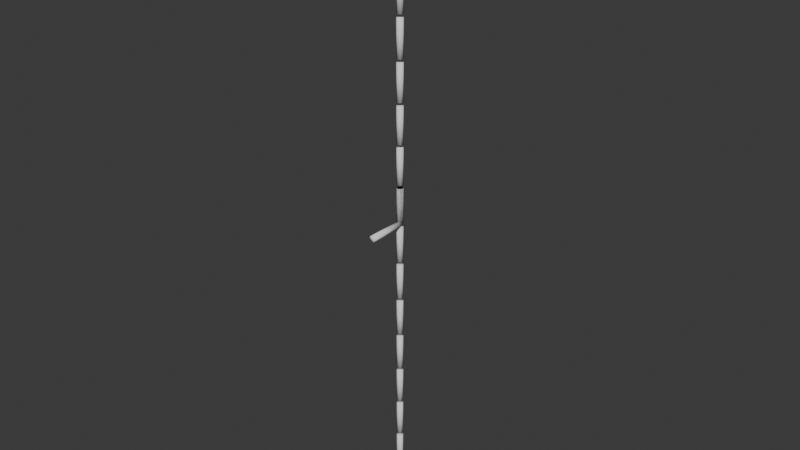 # Source: fishling_line.blend  (saved by Blender 4.4.30; exported with 4.5.12 LTS)
import bpy
from mathutils import Matrix  # noqa: F401  (used for matrix-valued properties, if any)

bpy.ops.wm.read_factory_settings(use_empty=True)
scene = bpy.context.scene
scene.name = 'Scene'

# ---- world
world_world = bpy.data.worlds.new('World'); scene.world = world_world
world_world.use_nodes = True; world_world.node_tree.nodes.clear()
_N = world_world.node_tree.nodes; _L = world_world.node_tree.links
n0 = _N.new('ShaderNodeOutputWorld'); n0.name = 'World Output'; n0.location = (300, 300)
n1 = _N.new('ShaderNodeBackground'); n1.name = 'Background'; n1.location = (10, 300)
n1.inputs[0].default_value = (0.05088, 0.05088, 0.05088, 1.0)
_L.new(n1.outputs[0], n0.inputs[0])
n0.is_active_output = True
world_world.color = (0.05088, 0.05088, 0.05088)
world_world.sun_shadow_jitter_overblur = 0.0

# ---- meshes
me_cylinder = bpy.data.meshes.new('Cylinder')
me_cylinder.from_pydata([(-3.492e-10, 0.01401, -0.07807), (-3.492e-10, 0.01401, 0.07807), (0.009907, 0.009907, -0.07807), (0.009907, 0.009907, 0.07807), (0.01401, -1.164e-10, -0.07807), (0.01401, -1.164e-10, 0.07807), (0.009907, -0.009907, -0.07807), (0.009907, -0.009907, 0.07807), (-3.492e-10, -0.01401, -0.07807), (-3.492e-10, -0.01401, 0.07807), (-0.009907, -0.009907, -0.07807), (-0.009907, -0.009907, 0.07807), (-0.01401, -1.164e-10, -0.07807), (-0.01401, -1.164e-10, 0.07807), (-0.009907, 0.009907, -0.07807), (-0.009907, 0.009907, 0.07807)], [], [(0, 1, 3, 2), (2, 3, 5, 4), (4, 5, 7, 6), (6, 7, 9, 8), (8, 9, 11, 10), (10, 11, 13, 12), (3, 1, 15, 13, 11, 9, 7, 5), (12, 13, 15, 14), (14, 15, 1, 0), (0, 2, 4, 6, 8, 10, 12, 14)])
me_cylinder.polygons.foreach_set('use_smooth', [True] * 10)
_uv = me_cylinder.uv_layers.new(name='UVMap')
_uv.uv.foreach_set('vector', [1.0, 0.5, 1.0, 1.0, 0.875, 1.0, 0.875, 0.5, 0.875, 0.5, 0.875, 1.0, 0.75, 1.0, 0.75, 0.5, 0.75, 0.5, 0.75, 1.0, 0.625, 1.0, 0.625, 0.5, 0.625, 0.5, 0.625, 1.0, 0.5, 1.0, 0.5, 0.5, 0.5, 0.5, 0.5, 1.0, 0.375, 1.0, 0.375, 0.5, 0.375, 0.5, 0.375, 1.0, 0.25, 1.0, 0.25, 0.5, 0.4197, 0.4197, 0.25, 0.49, 0.08029, 0.4197, 0.01, 0.25, 0.08029, 0.08029, 0.25, 0.01, 0.4197, 0.08029, 0.49, 0.25, 0.25, 0.5, 0.25, 1.0, 0.125, 1.0, 0.125, 0.5, 0.125, 0.5, 0.125, 1.0, 0.0, 1.0, 0.0, 0.5, 0.75, 0.49, 0.9197, 0.4197, 0.99, 0.25, 0.9197, 0.08029, 0.75, 0.01, 0.5803, 0.08029, 0.51, 0.25, 0.5803, 0.4197])
me_cylinder.update()
me_cylinder_003 = bpy.data.meshes.new('Cylinder.003')
me_cylinder_003.from_pydata([(-3.492e-10, 0.01401, -0.07807), (-3.492e-10, 0.01401, 0.07807), (0.009907, 0.009907, -0.07807), (0.009907, 0.009907, 0.07807), (0.01401, -1.164e-10, -0.07807), (0.01401, -1.164e-10, 0.07807), (0.009907, -0.009907, -0.07807), (0.009907, -0.009907, 0.07807), (-3.492e-10, -0.01401, -0.07807), (-3.492e-10, -0.01401, 0.07807), (-0.009907, -0.009907, -0.07807), (-0.009907, -0.009907, 0.07807), (-0.01401, -1.164e-10, -0.07807), (-0.01401, -1.164e-10, 0.07807), (-0.009907, 0.009907, -0.07807), (-0.009907, 0.009907, 0.07807)], [], [(0, 1, 3, 2), (2, 3, 5, 4), (4, 5, 7, 6), (6, 7, 9, 8), (8, 9, 11, 10), (10, 11, 13, 12), (3, 1, 15, 13, 11, 9, 7, 5), (12, 13, 15, 14), (14, 15, 1, 0), (0, 2, 4, 6, 8, 10, 12, 14)])
me_cylinder_003.polygons.foreach_set('use_smooth', [True] * 10)
_uv = me_cylinder_003.uv_layers.new(name='UVMap')
_uv.uv.foreach_set('vector', [1.0, 0.5, 1.0, 1.0, 0.875, 1.0, 0.875, 0.5, 0.875, 0.5, 0.875, 1.0, 0.75, 1.0, 0.75, 0.5, 0.75, 0.5, 0.75, 1.0, 0.625, 1.0, 0.625, 0.5, 0.625, 0.5, 0.625, 1.0, 0.5, 1.0, 0.5, 0.5, 0.5, 0.5, 0.5, 1.0, 0.375, 1.0, 0.375, 0.5, 0.375, 0.5, 0.375, 1.0, 0.25, 1.0, 0.25, 0.5, 0.4197, 0.4197, 0.25, 0.49, 0.08029, 0.4197, 0.01, 0.25, 0.08029, 0.08029, 0.25, 0.01, 0.4197, 0.08029, 0.49, 0.25, 0.25, 0.5, 0.25, 1.0, 0.125, 1.0, 0.125, 0.5, 0.125, 0.5, 0.125, 1.0, 0.0, 1.0, 0.0, 0.5, 0.75, 0.49, 0.9197, 0.4197, 0.99, 0.25, 0.9197, 0.08029, 0.75, 0.01, 0.5803, 0.08029, 0.51, 0.25, 0.5803, 0.4197])
me_cylinder_003.update()
me_cylinder_004 = bpy.data.meshes.new('Cylinder.004')
me_cylinder_004.from_pydata([(-3.492e-10, 0.01401, -0.07807), (-3.492e-10, 0.01401, 0.07807), (0.009907, 0.009907, -0.07807), (0.009907, 0.009907, 0.07807), (0.01401, -1.164e-10, -0.07807), (0.01401, -1.164e-10, 0.07807), (0.009907, -0.009907, -0.07807), (0.009907, -0.009907, 0.07807), (-3.492e-10, -0.01401, -0.07807), (-3.492e-10, -0.01401, 0.07807), (-0.009907, -0.009907, -0.07807), (-0.009907, -0.009907, 0.07807), (-0.01401, -1.164e-10, -0.07807), (-0.01401, -1.164e-10, 0.07807), (-0.009907, 0.009907, -0.07807), (-0.009907, 0.009907, 0.07807)], [], [(0, 1, 3, 2), (2, 3, 5, 4), (4, 5, 7, 6), (6, 7, 9, 8), (8, 9, 11, 10), (10, 11, 13, 12), (3, 1, 15, 13, 11, 9, 7, 5), (12, 13, 15, 14), (14, 15, 1, 0), (0, 2, 4, 6, 8, 10, 12, 14)])
me_cylinder_004.polygons.foreach_set('use_smooth', [True] * 10)
_uv = me_cylinder_004.uv_layers.new(name='UVMap')
_uv.uv.foreach_set('vector', [1.0, 0.5, 1.0, 1.0, 0.875, 1.0, 0.875, 0.5, 0.875, 0.5, 0.875, 1.0, 0.75, 1.0, 0.75, 0.5, 0.75, 0.5, 0.75, 1.0, 0.625, 1.0, 0.625, 0.5, 0.625, 0.5, 0.625, 1.0, 0.5, 1.0, 0.5, 0.5, 0.5, 0.5, 0.5, 1.0, 0.375, 1.0, 0.375, 0.5, 0.375, 0.5, 0.375, 1.0, 0.25, 1.0, 0.25, 0.5, 0.4197, 0.4197, 0.25, 0.49, 0.08029, 0.4197, 0.01, 0.25, 0.08029, 0.08029, 0.25, 0.01, 0.4197, 0.08029, 0.49, 0.25, 0.25, 0.5, 0.25, 1.0, 0.125, 1.0, 0.125, 0.5, 0.125, 0.5, 0.125, 1.0, 0.0, 1.0, 0.0, 0.5, 0.75, 0.49, 0.9197, 0.4197, 0.99, 0.25, 0.9197, 0.08029, 0.75, 0.01, 0.5803, 0.08029, 0.51, 0.25, 0.5803, 0.4197])
me_cylinder_004.update()
me_cylinder_005 = bpy.data.meshes.new('Cylinder.005')
me_cylinder_005.from_pydata([(-3.492e-10, 0.01401, -0.07807), (-3.492e-10, 0.01401, 0.07807), (0.009907, 0.009907, -0.07807), (0.009907, 0.009907, 0.07807), (0.01401, -1.164e-10, -0.07807), (0.01401, -1.164e-10, 0.07807), (0.009907, -0.009907, -0.07807), (0.009907, -0.009907, 0.07807), (-3.492e-10, -0.01401, -0.07807), (-3.492e-10, -0.01401, 0.07807), (-0.009907, -0.009907, -0.07807), (-0.009907, -0.009907, 0.07807), (-0.01401, -1.164e-10, -0.07807), (-0.01401, -1.164e-10, 0.07807), (-0.009907, 0.009907, -0.07807), (-0.009907, 0.009907, 0.07807)], [], [(0, 1, 3, 2), (2, 3, 5, 4), (4, 5, 7, 6), (6, 7, 9, 8), (8, 9, 11, 10), (10, 11, 13, 12), (3, 1, 15, 13, 11, 9, 7, 5), (12, 13, 15, 14), (14, 15, 1, 0), (0, 2, 4, 6, 8, 10, 12, 14)])
me_cylinder_005.polygons.foreach_set('use_smooth', [True] * 10)
_uv = me_cylinder_005.uv_layers.new(name='UVMap')
_uv.uv.foreach_set('vector', [1.0, 0.5, 1.0, 1.0, 0.875, 1.0, 0.875, 0.5, 0.875, 0.5, 0.875, 1.0, 0.75, 1.0, 0.75, 0.5, 0.75, 0.5, 0.75, 1.0, 0.625, 1.0, 0.625, 0.5, 0.625, 0.5, 0.625, 1.0, 0.5, 1.0, 0.5, 0.5, 0.5, 0.5, 0.5, 1.0, 0.375, 1.0, 0.375, 0.5, 0.375, 0.5, 0.375, 1.0, 0.25, 1.0, 0.25, 0.5, 0.4197, 0.4197, 0.25, 0.49, 0.08029, 0.4197, 0.01, 0.25, 0.08029, 0.08029, 0.25, 0.01, 0.4197, 0.08029, 0.49, 0.25, 0.25, 0.5, 0.25, 1.0, 0.125, 1.0, 0.125, 0.5, 0.125, 0.5, 0.125, 1.0, 0.0, 1.0, 0.0, 0.5, 0.75, 0.49, 0.9197, 0.4197, 0.99, 0.25, 0.9197, 0.08029, 0.75, 0.01, 0.5803, 0.08029, 0.51, 0.25, 0.5803, 0.4197])
me_cylinder_005.update()
me_cylinder_006 = bpy.data.meshes.new('Cylinder.006')
me_cylinder_006.from_pydata([(-3.492e-10, 0.01401, -0.07807), (-3.492e-10, 0.01401, 0.07807), (0.009907, 0.009907, -0.07807), (0.009907, 0.009907, 0.07807), (0.01401, -1.164e-10, -0.07807), (0.01401, -1.164e-10, 0.07807), (0.009907, -0.009907, -0.07807), (0.009907, -0.009907, 0.07807), (-3.492e-10, -0.01401, -0.07807), (-3.492e-10, -0.01401, 0.07807), (-0.009907, -0.009907, -0.07807), (-0.009907, -0.009907, 0.07807), (-0.01401, -1.164e-10, -0.07807), (-0.01401, -1.164e-10, 0.07807), (-0.009907, 0.009907, -0.07807), (-0.009907, 0.009907, 0.07807)], [], [(0, 1, 3, 2), (2, 3, 5, 4), (4, 5, 7, 6), (6, 7, 9, 8), (8, 9, 11, 10), (10, 11, 13, 12), (3, 1, 15, 13, 11, 9, 7, 5), (12, 13, 15, 14), (14, 15, 1, 0), (0, 2, 4, 6, 8, 10, 12, 14)])
me_cylinder_006.polygons.foreach_set('use_smooth', [True] * 10)
_uv = me_cylinder_006.uv_layers.new(name='UVMap')
_uv.uv.foreach_set('vector', [1.0, 0.5, 1.0, 1.0, 0.875, 1.0, 0.875, 0.5, 0.875, 0.5, 0.875, 1.0, 0.75, 1.0, 0.75, 0.5, 0.75, 0.5, 0.75, 1.0, 0.625, 1.0, 0.625, 0.5, 0.625, 0.5, 0.625, 1.0, 0.5, 1.0, 0.5, 0.5, 0.5, 0.5, 0.5, 1.0, 0.375, 1.0, 0.375, 0.5, 0.375, 0.5, 0.375, 1.0, 0.25, 1.0, 0.25, 0.5, 0.4197, 0.4197, 0.25, 0.49, 0.08029, 0.4197, 0.01, 0.25, 0.08029, 0.08029, 0.25, 0.01, 0.4197, 0.08029, 0.49, 0.25, 0.25, 0.5, 0.25, 1.0, 0.125, 1.0, 0.125, 0.5, 0.125, 0.5, 0.125, 1.0, 0.0, 1.0, 0.0, 0.5, 0.75, 0.49, 0.9197, 0.4197, 0.99, 0.25, 0.9197, 0.08029, 0.75, 0.01, 0.5803, 0.08029, 0.51, 0.25, 0.5803, 0.4197])
me_cylinder_006.update()
me_cylinder_007 = bpy.data.meshes.new('Cylinder.007')
me_cylinder_007.from_pydata([(-3.492e-10, 0.01401, -0.07807), (-3.492e-10, 0.01401, 0.07807), (0.009907, 0.009907, -0.07807), (0.009907, 0.009907, 0.07807), (0.01401, -1.164e-10, -0.07807), (0.01401, -1.164e-10, 0.07807), (0.009907, -0.009907, -0.07807), (0.009907, -0.009907, 0.07807), (-3.492e-10, -0.01401, -0.07807), (-3.492e-10, -0.01401, 0.07807), (-0.009907, -0.009907, -0.07807), (-0.009907, -0.009907, 0.07807), (-0.01401, -1.164e-10, -0.07807), (-0.01401, -1.164e-10, 0.07807), (-0.009907, 0.009907, -0.07807), (-0.009907, 0.009907, 0.07807)], [], [(0, 1, 3, 2), (2, 3, 5, 4), (4, 5, 7, 6), (6, 7, 9, 8), (8, 9, 11, 10), (10, 11, 13, 12), (3, 1, 15, 13, 11, 9, 7, 5), (12, 13, 15, 14), (14, 15, 1, 0), (0, 2, 4, 6, 8, 10, 12, 14)])
me_cylinder_007.polygons.foreach_set('use_smooth', [True] * 10)
_uv = me_cylinder_007.uv_layers.new(name='UVMap')
_uv.uv.foreach_set('vector', [1.0, 0.5, 1.0, 1.0, 0.875, 1.0, 0.875, 0.5, 0.875, 0.5, 0.875, 1.0, 0.75, 1.0, 0.75, 0.5, 0.75, 0.5, 0.75, 1.0, 0.625, 1.0, 0.625, 0.5, 0.625, 0.5, 0.625, 1.0, 0.5, 1.0, 0.5, 0.5, 0.5, 0.5, 0.5, 1.0, 0.375, 1.0, 0.375, 0.5, 0.375, 0.5, 0.375, 1.0, 0.25, 1.0, 0.25, 0.5, 0.4197, 0.4197, 0.25, 0.49, 0.08029, 0.4197, 0.01, 0.25, 0.08029, 0.08029, 0.25, 0.01, 0.4197, 0.08029, 0.49, 0.25, 0.25, 0.5, 0.25, 1.0, 0.125, 1.0, 0.125, 0.5, 0.125, 0.5, 0.125, 1.0, 0.0, 1.0, 0.0, 0.5, 0.75, 0.49, 0.9197, 0.4197, 0.99, 0.25, 0.9197, 0.08029, 0.75, 0.01, 0.5803, 0.08029, 0.51, 0.25, 0.5803, 0.4197])
me_cylinder_007.update()
me_cylinder_008 = bpy.data.meshes.new('Cylinder.008')
me_cylinder_008.from_pydata([(-3.492e-10, 0.01401, -0.07807), (-3.492e-10, 0.01401, 0.07807), (0.009907, 0.009907, -0.07807), (0.009907, 0.009907, 0.07807), (0.01401, -1.164e-10, -0.07807), (0.01401, -1.164e-10, 0.07807), (0.009907, -0.009907, -0.07807), (0.009907, -0.009907, 0.07807), (-3.492e-10, -0.01401, -0.07807), (-3.492e-10, -0.01401, 0.07807), (-0.009907, -0.009907, -0.07807), (-0.009907, -0.009907, 0.07807), (-0.01401, -1.164e-10, -0.07807), (-0.01401, -1.164e-10, 0.07807), (-0.009907, 0.009907, -0.07807), (-0.009907, 0.009907, 0.07807)], [], [(0, 1, 3, 2), (2, 3, 5, 4), (4, 5, 7, 6), (6, 7, 9, 8), (8, 9, 11, 10), (10, 11, 13, 12), (3, 1, 15, 13, 11, 9, 7, 5), (12, 13, 15, 14), (14, 15, 1, 0), (0, 2, 4, 6, 8, 10, 12, 14)])
me_cylinder_008.polygons.foreach_set('use_smooth', [True] * 10)
_uv = me_cylinder_008.uv_layers.new(name='UVMap')
_uv.uv.foreach_set('vector', [1.0, 0.5, 1.0, 1.0, 0.875, 1.0, 0.875, 0.5, 0.875, 0.5, 0.875, 1.0, 0.75, 1.0, 0.75, 0.5, 0.75, 0.5, 0.75, 1.0, 0.625, 1.0, 0.625, 0.5, 0.625, 0.5, 0.625, 1.0, 0.5, 1.0, 0.5, 0.5, 0.5, 0.5, 0.5, 1.0, 0.375, 1.0, 0.375, 0.5, 0.375, 0.5, 0.375, 1.0, 0.25, 1.0, 0.25, 0.5, 0.4197, 0.4197, 0.25, 0.49, 0.08029, 0.4197, 0.01, 0.25, 0.08029, 0.08029, 0.25, 0.01, 0.4197, 0.08029, 0.49, 0.25, 0.25, 0.5, 0.25, 1.0, 0.125, 1.0, 0.125, 0.5, 0.125, 0.5, 0.125, 1.0, 0.0, 1.0, 0.0, 0.5, 0.75, 0.49, 0.9197, 0.4197, 0.99, 0.25, 0.9197, 0.08029, 0.75, 0.01, 0.5803, 0.08029, 0.51, 0.25, 0.5803, 0.4197])
me_cylinder_008.update()
me_cylinder_009 = bpy.data.meshes.new('Cylinder.009')
me_cylinder_009.from_pydata([(-3.492e-10, 0.01401, -0.07807), (-3.492e-10, 0.01401, 0.07807), (0.009907, 0.009907, -0.07807), (0.009907, 0.009907, 0.07807), (0.01401, -1.164e-10, -0.07807), (0.01401, -1.164e-10, 0.07807), (0.009907, -0.009907, -0.07807), (0.009907, -0.009907, 0.07807), (-3.492e-10, -0.01401, -0.07807), (-3.492e-10, -0.01401, 0.07807), (-0.009907, -0.009907, -0.07807), (-0.009907, -0.009907, 0.07807), (-0.01401, -1.164e-10, -0.07807), (-0.01401, -1.164e-10, 0.07807), (-0.009907, 0.009907, -0.07807), (-0.009907, 0.009907, 0.07807)], [], [(0, 1, 3, 2), (2, 3, 5, 4), (4, 5, 7, 6), (6, 7, 9, 8), (8, 9, 11, 10), (10, 11, 13, 12), (3, 1, 15, 13, 11, 9, 7, 5), (12, 13, 15, 14), (14, 15, 1, 0), (0, 2, 4, 6, 8, 10, 12, 14)])
me_cylinder_009.polygons.foreach_set('use_smooth', [True] * 10)
_uv = me_cylinder_009.uv_layers.new(name='UVMap')
_uv.uv.foreach_set('vector', [1.0, 0.5, 1.0, 1.0, 0.875, 1.0, 0.875, 0.5, 0.875, 0.5, 0.875, 1.0, 0.75, 1.0, 0.75, 0.5, 0.75, 0.5, 0.75, 1.0, 0.625, 1.0, 0.625, 0.5, 0.625, 0.5, 0.625, 1.0, 0.5, 1.0, 0.5, 0.5, 0.5, 0.5, 0.5, 1.0, 0.375, 1.0, 0.375, 0.5, 0.375, 0.5, 0.375, 1.0, 0.25, 1.0, 0.25, 0.5, 0.4197, 0.4197, 0.25, 0.49, 0.08029, 0.4197, 0.01, 0.25, 0.08029, 0.08029, 0.25, 0.01, 0.4197, 0.08029, 0.49, 0.25, 0.25, 0.5, 0.25, 1.0, 0.125, 1.0, 0.125, 0.5, 0.125, 0.5, 0.125, 1.0, 0.0, 1.0, 0.0, 0.5, 0.75, 0.49, 0.9197, 0.4197, 0.99, 0.25, 0.9197, 0.08029, 0.75, 0.01, 0.5803, 0.08029, 0.51, 0.25, 0.5803, 0.4197])
me_cylinder_009.update()
me_cylinder_010 = bpy.data.meshes.new('Cylinder.010')
me_cylinder_010.from_pydata([(-3.492e-10, 0.01401, -0.07807), (-3.492e-10, 0.01401, 0.07807), (0.009907, 0.009907, -0.07807), (0.009907, 0.009907, 0.07807), (0.01401, -1.164e-10, -0.07807), (0.01401, -1.164e-10, 0.07807), (0.009907, -0.009907, -0.07807), (0.009907, -0.009907, 0.07807), (-3.492e-10, -0.01401, -0.07807), (-3.492e-10, -0.01401, 0.07807), (-0.009907, -0.009907, -0.07807), (-0.009907, -0.009907, 0.07807), (-0.01401, -1.164e-10, -0.07807), (-0.01401, -1.164e-10, 0.07807), (-0.009907, 0.009907, -0.07807), (-0.009907, 0.009907, 0.07807)], [], [(0, 1, 3, 2), (2, 3, 5, 4), (4, 5, 7, 6), (6, 7, 9, 8), (8, 9, 11, 10), (10, 11, 13, 12), (3, 1, 15, 13, 11, 9, 7, 5), (12, 13, 15, 14), (14, 15, 1, 0), (0, 2, 4, 6, 8, 10, 12, 14)])
me_cylinder_010.polygons.foreach_set('use_smooth', [True] * 10)
_uv = me_cylinder_010.uv_layers.new(name='UVMap')
_uv.uv.foreach_set('vector', [1.0, 0.5, 1.0, 1.0, 0.875, 1.0, 0.875, 0.5, 0.875, 0.5, 0.875, 1.0, 0.75, 1.0, 0.75, 0.5, 0.75, 0.5, 0.75, 1.0, 0.625, 1.0, 0.625, 0.5, 0.625, 0.5, 0.625, 1.0, 0.5, 1.0, 0.5, 0.5, 0.5, 0.5, 0.5, 1.0, 0.375, 1.0, 0.375, 0.5, 0.375, 0.5, 0.375, 1.0, 0.25, 1.0, 0.25, 0.5, 0.4197, 0.4197, 0.25, 0.49, 0.08029, 0.4197, 0.01, 0.25, 0.08029, 0.08029, 0.25, 0.01, 0.4197, 0.08029, 0.49, 0.25, 0.25, 0.5, 0.25, 1.0, 0.125, 1.0, 0.125, 0.5, 0.125, 0.5, 0.125, 1.0, 0.0, 1.0, 0.0, 0.5, 0.75, 0.49, 0.9197, 0.4197, 0.99, 0.25, 0.9197, 0.08029, 0.75, 0.01, 0.5803, 0.08029, 0.51, 0.25, 0.5803, 0.4197])
me_cylinder_010.update()
me_cylinder_011 = bpy.data.meshes.new('Cylinder.011')
me_cylinder_011.from_pydata([(-3.492e-10, 0.01401, -0.07807), (-3.492e-10, 0.01401, 0.07807), (0.009907, 0.009907, -0.07807), (0.009907, 0.009907, 0.07807), (0.01401, -1.164e-10, -0.07807), (0.01401, -1.164e-10, 0.07807), (0.009907, -0.009907, -0.07807), (0.009907, -0.009907, 0.07807), (-3.492e-10, -0.01401, -0.07807), (-3.492e-10, -0.01401, 0.07807), (-0.009907, -0.009907, -0.07807), (-0.009907, -0.009907, 0.07807), (-0.01401, -1.164e-10, -0.07807), (-0.01401, -1.164e-10, 0.07807), (-0.009907, 0.009907, -0.07807), (-0.009907, 0.009907, 0.07807)], [], [(0, 1, 3, 2), (2, 3, 5, 4), (4, 5, 7, 6), (6, 7, 9, 8), (8, 9, 11, 10), (10, 11, 13, 12), (3, 1, 15, 13, 11, 9, 7, 5), (12, 13, 15, 14), (14, 15, 1, 0), (0, 2, 4, 6, 8, 10, 12, 14)])
me_cylinder_011.polygons.foreach_set('use_smooth', [True] * 10)
_uv = me_cylinder_011.uv_layers.new(name='UVMap')
_uv.uv.foreach_set('vector', [1.0, 0.5, 1.0, 1.0, 0.875, 1.0, 0.875, 0.5, 0.875, 0.5, 0.875, 1.0, 0.75, 1.0, 0.75, 0.5, 0.75, 0.5, 0.75, 1.0, 0.625, 1.0, 0.625, 0.5, 0.625, 0.5, 0.625, 1.0, 0.5, 1.0, 0.5, 0.5, 0.5, 0.5, 0.5, 1.0, 0.375, 1.0, 0.375, 0.5, 0.375, 0.5, 0.375, 1.0, 0.25, 1.0, 0.25, 0.5, 0.4197, 0.4197, 0.25, 0.49, 0.08029, 0.4197, 0.01, 0.25, 0.08029, 0.08029, 0.25, 0.01, 0.4197, 0.08029, 0.49, 0.25, 0.25, 0.5, 0.25, 1.0, 0.125, 1.0, 0.125, 0.5, 0.125, 0.5, 0.125, 1.0, 0.0, 1.0, 0.0, 0.5, 0.75, 0.49, 0.9197, 0.4197, 0.99, 0.25, 0.9197, 0.08029, 0.75, 0.01, 0.5803, 0.08029, 0.51, 0.25, 0.5803, 0.4197])
me_cylinder_011.update()
me_cylinder_012 = bpy.data.meshes.new('Cylinder.012')
me_cylinder_012.from_pydata([(-3.492e-10, 0.01401, -0.07807), (-3.492e-10, 0.01401, 0.07807), (0.009907, 0.009907, -0.07807), (0.009907, 0.009907, 0.07807), (0.01401, -1.164e-10, -0.07807), (0.01401, -1.164e-10, 0.07807), (0.009907, -0.009907, -0.07807), (0.009907, -0.009907, 0.07807), (-3.492e-10, -0.01401, -0.07807), (-3.492e-10, -0.01401, 0.07807), (-0.009907, -0.009907, -0.07807), (-0.009907, -0.009907, 0.07807), (-0.01401, -1.164e-10, -0.07807), (-0.01401, -1.164e-10, 0.07807), (-0.009907, 0.009907, -0.07807), (-0.009907, 0.009907, 0.07807)], [], [(0, 1, 3, 2), (2, 3, 5, 4), (4, 5, 7, 6), (6, 7, 9, 8), (8, 9, 11, 10), (10, 11, 13, 12), (3, 1, 15, 13, 11, 9, 7, 5), (12, 13, 15, 14), (14, 15, 1, 0), (0, 2, 4, 6, 8, 10, 12, 14)])
me_cylinder_012.polygons.foreach_set('use_smooth', [True] * 10)
_uv = me_cylinder_012.uv_layers.new(name='UVMap')
_uv.uv.foreach_set('vector', [1.0, 0.5, 1.0, 1.0, 0.875, 1.0, 0.875, 0.5, 0.875, 0.5, 0.875, 1.0, 0.75, 1.0, 0.75, 0.5, 0.75, 0.5, 0.75, 1.0, 0.625, 1.0, 0.625, 0.5, 0.625, 0.5, 0.625, 1.0, 0.5, 1.0, 0.5, 0.5, 0.5, 0.5, 0.5, 1.0, 0.375, 1.0, 0.375, 0.5, 0.375, 0.5, 0.375, 1.0, 0.25, 1.0, 0.25, 0.5, 0.4197, 0.4197, 0.25, 0.49, 0.08029, 0.4197, 0.01, 0.25, 0.08029, 0.08029, 0.25, 0.01, 0.4197, 0.08029, 0.49, 0.25, 0.25, 0.5, 0.25, 1.0, 0.125, 1.0, 0.125, 0.5, 0.125, 0.5, 0.125, 1.0, 0.0, 1.0, 0.0, 0.5, 0.75, 0.49, 0.9197, 0.4197, 0.99, 0.25, 0.9197, 0.08029, 0.75, 0.01, 0.5803, 0.08029, 0.51, 0.25, 0.5803, 0.4197])
me_cylinder_012.update()
me_cylinder_013 = bpy.data.meshes.new('Cylinder.013')
me_cylinder_013.from_pydata([(-3.492e-10, 0.01401, -0.07807), (-3.492e-10, 0.01401, 0.07807), (0.009907, 0.009907, -0.07807), (0.009907, 0.009907, 0.07807), (0.01401, -1.164e-10, -0.07807), (0.01401, -1.164e-10, 0.07807), (0.009907, -0.009907, -0.07807), (0.009907, -0.009907, 0.07807), (-3.492e-10, -0.01401, -0.07807), (-3.492e-10, -0.01401, 0.07807), (-0.009907, -0.009907, -0.07807), (-0.009907, -0.009907, 0.07807), (-0.01401, -1.164e-10, -0.07807), (-0.01401, -1.164e-10, 0.07807), (-0.009907, 0.009907, -0.07807), (-0.009907, 0.009907, 0.07807)], [], [(0, 1, 3, 2), (2, 3, 5, 4), (4, 5, 7, 6), (6, 7, 9, 8), (8, 9, 11, 10), (10, 11, 13, 12), (3, 1, 15, 13, 11, 9, 7, 5), (12, 13, 15, 14), (14, 15, 1, 0), (0, 2, 4, 6, 8, 10, 12, 14)])
me_cylinder_013.polygons.foreach_set('use_smooth', [True] * 10)
_uv = me_cylinder_013.uv_layers.new(name='UVMap')
_uv.uv.foreach_set('vector', [1.0, 0.5, 1.0, 1.0, 0.875, 1.0, 0.875, 0.5, 0.875, 0.5, 0.875, 1.0, 0.75, 1.0, 0.75, 0.5, 0.75, 0.5, 0.75, 1.0, 0.625, 1.0, 0.625, 0.5, 0.625, 0.5, 0.625, 1.0, 0.5, 1.0, 0.5, 0.5, 0.5, 0.5, 0.5, 1.0, 0.375, 1.0, 0.375, 0.5, 0.375, 0.5, 0.375, 1.0, 0.25, 1.0, 0.25, 0.5, 0.4197, 0.4197, 0.25, 0.49, 0.08029, 0.4197, 0.01, 0.25, 0.08029, 0.08029, 0.25, 0.01, 0.4197, 0.08029, 0.49, 0.25, 0.25, 0.5, 0.25, 1.0, 0.125, 1.0, 0.125, 0.5, 0.125, 0.5, 0.125, 1.0, 0.0, 1.0, 0.0, 0.5, 0.75, 0.49, 0.9197, 0.4197, 0.99, 0.25, 0.9197, 0.08029, 0.75, 0.01, 0.5803, 0.08029, 0.51, 0.25, 0.5803, 0.4197])
me_cylinder_013.update()
me_cylinder_014 = bpy.data.meshes.new('Cylinder.014')
me_cylinder_014.from_pydata([(-3.492e-10, 0.01401, -0.07807), (-3.492e-10, 0.01401, 0.07807), (0.009907, 0.009907, -0.07807), (0.009907, 0.009907, 0.07807), (0.01401, -1.164e-10, -0.07807), (0.01401, -1.164e-10, 0.07807), (0.009907, -0.009907, -0.07807), (0.009907, -0.009907, 0.07807), (-3.492e-10, -0.01401, -0.07807), (-3.492e-10, -0.01401, 0.07807), (-0.009907, -0.009907, -0.07807), (-0.009907, -0.009907, 0.07807), (-0.01401, -1.164e-10, -0.07807), (-0.01401, -1.164e-10, 0.07807), (-0.009907, 0.009907, -0.07807), (-0.009907, 0.009907, 0.07807)], [], [(0, 1, 3, 2), (2, 3, 5, 4), (4, 5, 7, 6), (6, 7, 9, 8), (8, 9, 11, 10), (10, 11, 13, 12), (3, 1, 15, 13, 11, 9, 7, 5), (12, 13, 15, 14), (14, 15, 1, 0), (0, 2, 4, 6, 8, 10, 12, 14)])
me_cylinder_014.polygons.foreach_set('use_smooth', [True] * 10)
_uv = me_cylinder_014.uv_layers.new(name='UVMap')
_uv.uv.foreach_set('vector', [1.0, 0.5, 1.0, 1.0, 0.875, 1.0, 0.875, 0.5, 0.875, 0.5, 0.875, 1.0, 0.75, 1.0, 0.75, 0.5, 0.75, 0.5, 0.75, 1.0, 0.625, 1.0, 0.625, 0.5, 0.625, 0.5, 0.625, 1.0, 0.5, 1.0, 0.5, 0.5, 0.5, 0.5, 0.5, 1.0, 0.375, 1.0, 0.375, 0.5, 0.375, 0.5, 0.375, 1.0, 0.25, 1.0, 0.25, 0.5, 0.4197, 0.4197, 0.25, 0.49, 0.08029, 0.4197, 0.01, 0.25, 0.08029, 0.08029, 0.25, 0.01, 0.4197, 0.08029, 0.49, 0.25, 0.25, 0.5, 0.25, 1.0, 0.125, 1.0, 0.125, 0.5, 0.125, 0.5, 0.125, 1.0, 0.0, 1.0, 0.0, 0.5, 0.75, 0.49, 0.9197, 0.4197, 0.99, 0.25, 0.9197, 0.08029, 0.75, 0.01, 0.5803, 0.08029, 0.51, 0.25, 0.5803, 0.4197])
me_cylinder_014.update()
me_cylinder_015 = bpy.data.meshes.new('Cylinder.015')
me_cylinder_015.from_pydata([(-3.492e-10, 0.01401, -0.07807), (-3.492e-10, 0.01401, 0.07807), (0.009907, 0.009907, -0.07807), (0.009907, 0.009907, 0.07807), (0.01401, -1.164e-10, -0.07807), (0.01401, -1.164e-10, 0.07807), (0.009907, -0.009907, -0.07807), (0.009907, -0.009907, 0.07807), (-3.492e-10, -0.01401, -0.07807), (-3.492e-10, -0.01401, 0.07807), (-0.009907, -0.009907, -0.07807), (-0.009907, -0.009907, 0.07807), (-0.01401, -1.164e-10, -0.07807), (-0.01401, -1.164e-10, 0.07807), (-0.009907, 0.009907, -0.07807), (-0.009907, 0.009907, 0.07807)], [], [(0, 1, 3, 2), (2, 3, 5, 4), (4, 5, 7, 6), (6, 7, 9, 8), (8, 9, 11, 10), (10, 11, 13, 12), (3, 1, 15, 13, 11, 9, 7, 5), (12, 13, 15, 14), (14, 15, 1, 0), (0, 2, 4, 6, 8, 10, 12, 14)])
me_cylinder_015.polygons.foreach_set('use_smooth', [True] * 10)
_uv = me_cylinder_015.uv_layers.new(name='UVMap')
_uv.uv.foreach_set('vector', [1.0, 0.5, 1.0, 1.0, 0.875, 1.0, 0.875, 0.5, 0.875, 0.5, 0.875, 1.0, 0.75, 1.0, 0.75, 0.5, 0.75, 0.5, 0.75, 1.0, 0.625, 1.0, 0.625, 0.5, 0.625, 0.5, 0.625, 1.0, 0.5, 1.0, 0.5, 0.5, 0.5, 0.5, 0.5, 1.0, 0.375, 1.0, 0.375, 0.5, 0.375, 0.5, 0.375, 1.0, 0.25, 1.0, 0.25, 0.5, 0.4197, 0.4197, 0.25, 0.49, 0.08029, 0.4197, 0.01, 0.25, 0.08029, 0.08029, 0.25, 0.01, 0.4197, 0.08029, 0.49, 0.25, 0.25, 0.5, 0.25, 1.0, 0.125, 1.0, 0.125, 0.5, 0.125, 0.5, 0.125, 1.0, 0.0, 1.0, 0.0, 0.5, 0.75, 0.49, 0.9197, 0.4197, 0.99, 0.25, 0.9197, 0.08029, 0.75, 0.01, 0.5803, 0.08029, 0.51, 0.25, 0.5803, 0.4197])
me_cylinder_015.update()
me_cylinder_016 = bpy.data.meshes.new('Cylinder.016')
me_cylinder_016.from_pydata([(-3.492e-10, 0.01401, -0.07807), (-3.492e-10, 0.01401, 0.07807), (0.009907, 0.009907, -0.07807), (0.009907, 0.009907, 0.07807), (0.01401, -1.164e-10, -0.07807), (0.01401, -1.164e-10, 0.07807), (0.009907, -0.009907, -0.07807), (0.009907, -0.009907, 0.07807), (-3.492e-10, -0.01401, -0.07807), (-3.492e-10, -0.01401, 0.07807), (-0.009907, -0.009907, -0.07807), (-0.009907, -0.009907, 0.07807), (-0.01401, -1.164e-10, -0.07807), (-0.01401, -1.164e-10, 0.07807), (-0.009907, 0.009907, -0.07807), (-0.009907, 0.009907, 0.07807)], [], [(0, 1, 3, 2), (2, 3, 5, 4), (4, 5, 7, 6), (6, 7, 9, 8), (8, 9, 11, 10), (10, 11, 13, 12), (3, 1, 15, 13, 11, 9, 7, 5), (12, 13, 15, 14), (14, 15, 1, 0), (0, 2, 4, 6, 8, 10, 12, 14)])
me_cylinder_016.polygons.foreach_set('use_smooth', [True] * 10)
_uv = me_cylinder_016.uv_layers.new(name='UVMap')
_uv.uv.foreach_set('vector', [1.0, 0.5, 1.0, 1.0, 0.875, 1.0, 0.875, 0.5, 0.875, 0.5, 0.875, 1.0, 0.75, 1.0, 0.75, 0.5, 0.75, 0.5, 0.75, 1.0, 0.625, 1.0, 0.625, 0.5, 0.625, 0.5, 0.625, 1.0, 0.5, 1.0, 0.5, 0.5, 0.5, 0.5, 0.5, 1.0, 0.375, 1.0, 0.375, 0.5, 0.375, 0.5, 0.375, 1.0, 0.25, 1.0, 0.25, 0.5, 0.4197, 0.4197, 0.25, 0.49, 0.08029, 0.4197, 0.01, 0.25, 0.08029, 0.08029, 0.25, 0.01, 0.4197, 0.08029, 0.49, 0.25, 0.25, 0.5, 0.25, 1.0, 0.125, 1.0, 0.125, 0.5, 0.125, 0.5, 0.125, 1.0, 0.0, 1.0, 0.0, 0.5, 0.75, 0.49, 0.9197, 0.4197, 0.99, 0.25, 0.9197, 0.08029, 0.75, 0.01, 0.5803, 0.08029, 0.51, 0.25, 0.5803, 0.4197])
me_cylinder_016.update()
me_cylinder_017 = bpy.data.meshes.new('Cylinder.017')
me_cylinder_017.from_pydata([(-3.492e-10, 0.01401, -0.07807), (-3.492e-10, 0.01401, 0.07807), (0.009907, 0.009907, -0.07807), (0.009907, 0.009907, 0.07807), (0.01401, -1.164e-10, -0.07807), (0.01401, -1.164e-10, 0.07807), (0.009907, -0.009907, -0.07807), (0.009907, -0.009907, 0.07807), (-3.492e-10, -0.01401, -0.07807), (-3.492e-10, -0.01401, 0.07807), (-0.009907, -0.009907, -0.07807), (-0.009907, -0.009907, 0.07807), (-0.01401, -1.164e-10, -0.07807), (-0.01401, -1.164e-10, 0.07807), (-0.009907, 0.009907, -0.07807), (-0.009907, 0.009907, 0.07807)], [], [(0, 1, 3, 2), (2, 3, 5, 4), (4, 5, 7, 6), (6, 7, 9, 8), (8, 9, 11, 10), (10, 11, 13, 12), (3, 1, 15, 13, 11, 9, 7, 5), (12, 13, 15, 14), (14, 15, 1, 0), (0, 2, 4, 6, 8, 10, 12, 14)])
me_cylinder_017.polygons.foreach_set('use_smooth', [True] * 10)
_uv = me_cylinder_017.uv_layers.new(name='UVMap')
_uv.uv.foreach_set('vector', [1.0, 0.5, 1.0, 1.0, 0.875, 1.0, 0.875, 0.5, 0.875, 0.5, 0.875, 1.0, 0.75, 1.0, 0.75, 0.5, 0.75, 0.5, 0.75, 1.0, 0.625, 1.0, 0.625, 0.5, 0.625, 0.5, 0.625, 1.0, 0.5, 1.0, 0.5, 0.5, 0.5, 0.5, 0.5, 1.0, 0.375, 1.0, 0.375, 0.5, 0.375, 0.5, 0.375, 1.0, 0.25, 1.0, 0.25, 0.5, 0.4197, 0.4197, 0.25, 0.49, 0.08029, 0.4197, 0.01, 0.25, 0.08029, 0.08029, 0.25, 0.01, 0.4197, 0.08029, 0.49, 0.25, 0.25, 0.5, 0.25, 1.0, 0.125, 1.0, 0.125, 0.5, 0.125, 0.5, 0.125, 1.0, 0.0, 1.0, 0.0, 0.5, 0.75, 0.49, 0.9197, 0.4197, 0.99, 0.25, 0.9197, 0.08029, 0.75, 0.01, 0.5803, 0.08029, 0.51, 0.25, 0.5803, 0.4197])
me_cylinder_017.update()
me_cylinder_018 = bpy.data.meshes.new('Cylinder.018')
me_cylinder_018.from_pydata([(-3.492e-10, 0.01401, -0.07807), (-3.492e-10, 0.01401, 0.07807), (0.009907, 0.009907, -0.07807), (0.009907, 0.009907, 0.07807), (0.01401, -1.164e-10, -0.07807), (0.01401, -1.164e-10, 0.07807), (0.009907, -0.009907, -0.07807), (0.009907, -0.009907, 0.07807), (-3.492e-10, -0.01401, -0.07807), (-3.492e-10, -0.01401, 0.07807), (-0.009907, -0.009907, -0.07807), (-0.009907, -0.009907, 0.07807), (-0.01401, -1.164e-10, -0.07807), (-0.01401, -1.164e-10, 0.07807), (-0.009907, 0.009907, -0.07807), (-0.009907, 0.009907, 0.07807)], [], [(0, 1, 3, 2), (2, 3, 5, 4), (4, 5, 7, 6), (6, 7, 9, 8), (8, 9, 11, 10), (10, 11, 13, 12), (3, 1, 15, 13, 11, 9, 7, 5), (12, 13, 15, 14), (14, 15, 1, 0), (0, 2, 4, 6, 8, 10, 12, 14)])
me_cylinder_018.polygons.foreach_set('use_smooth', [True] * 10)
_uv = me_cylinder_018.uv_layers.new(name='UVMap')
_uv.uv.foreach_set('vector', [1.0, 0.5, 1.0, 1.0, 0.875, 1.0, 0.875, 0.5, 0.875, 0.5, 0.875, 1.0, 0.75, 1.0, 0.75, 0.5, 0.75, 0.5, 0.75, 1.0, 0.625, 1.0, 0.625, 0.5, 0.625, 0.5, 0.625, 1.0, 0.5, 1.0, 0.5, 0.5, 0.5, 0.5, 0.5, 1.0, 0.375, 1.0, 0.375, 0.5, 0.375, 0.5, 0.375, 1.0, 0.25, 1.0, 0.25, 0.5, 0.4197, 0.4197, 0.25, 0.49, 0.08029, 0.4197, 0.01, 0.25, 0.08029, 0.08029, 0.25, 0.01, 0.4197, 0.08029, 0.49, 0.25, 0.25, 0.5, 0.25, 1.0, 0.125, 1.0, 0.125, 0.5, 0.125, 0.5, 0.125, 1.0, 0.0, 1.0, 0.0, 0.5, 0.75, 0.49, 0.9197, 0.4197, 0.99, 0.25, 0.9197, 0.08029, 0.75, 0.01, 0.5803, 0.08029, 0.51, 0.25, 0.5803, 0.4197])
me_cylinder_018.update()
me_cylinder_019 = bpy.data.meshes.new('Cylinder.019')
me_cylinder_019.from_pydata([(-3.492e-10, 0.01401, -0.07807), (-3.492e-10, 0.01401, 0.07807), (0.009907, 0.009907, -0.07807), (0.009907, 0.009907, 0.07807), (0.01401, -1.164e-10, -0.07807), (0.01401, -1.164e-10, 0.07807), (0.009907, -0.009907, -0.07807), (0.009907, -0.009907, 0.07807), (-3.492e-10, -0.01401, -0.07807), (-3.492e-10, -0.01401, 0.07807), (-0.009907, -0.009907, -0.07807), (-0.009907, -0.009907, 0.07807), (-0.01401, -1.164e-10, -0.07807), (-0.01401, -1.164e-10, 0.07807), (-0.009907, 0.009907, -0.07807), (-0.009907, 0.009907, 0.07807)], [], [(0, 1, 3, 2), (2, 3, 5, 4), (4, 5, 7, 6), (6, 7, 9, 8), (8, 9, 11, 10), (10, 11, 13, 12), (3, 1, 15, 13, 11, 9, 7, 5), (12, 13, 15, 14), (14, 15, 1, 0), (0, 2, 4, 6, 8, 10, 12, 14)])
me_cylinder_019.polygons.foreach_set('use_smooth', [True] * 10)
_uv = me_cylinder_019.uv_layers.new(name='UVMap')
_uv.uv.foreach_set('vector', [1.0, 0.5, 1.0, 1.0, 0.875, 1.0, 0.875, 0.5, 0.875, 0.5, 0.875, 1.0, 0.75, 1.0, 0.75, 0.5, 0.75, 0.5, 0.75, 1.0, 0.625, 1.0, 0.625, 0.5, 0.625, 0.5, 0.625, 1.0, 0.5, 1.0, 0.5, 0.5, 0.5, 0.5, 0.5, 1.0, 0.375, 1.0, 0.375, 0.5, 0.375, 0.5, 0.375, 1.0, 0.25, 1.0, 0.25, 0.5, 0.4197, 0.4197, 0.25, 0.49, 0.08029, 0.4197, 0.01, 0.25, 0.08029, 0.08029, 0.25, 0.01, 0.4197, 0.08029, 0.49, 0.25, 0.25, 0.5, 0.25, 1.0, 0.125, 1.0, 0.125, 0.5, 0.125, 0.5, 0.125, 1.0, 0.0, 1.0, 0.0, 0.5, 0.75, 0.49, 0.9197, 0.4197, 0.99, 0.25, 0.9197, 0.08029, 0.75, 0.01, 0.5803, 0.08029, 0.51, 0.25, 0.5803, 0.4197])
me_cylinder_019.update()
arm_armature = bpy.data.armatures.new('Armature')  # bones are not reproduced

# ---- objects
ob_cylinder = bpy.data.objects.new('Cylinder', me_cylinder)
ob_armature = bpy.data.objects.new('Armature', arm_armature)
ob_cylinder_001 = bpy.data.objects.new('Cylinder.001', me_cylinder_003)
ob_cylinder_002 = bpy.data.objects.new('Cylinder.002', me_cylinder_004)
ob_cylinder_003 = bpy.data.objects.new('Cylinder.003', me_cylinder_005)
ob_cylinder_004 = bpy.data.objects.new('Cylinder.004', me_cylinder_006)
ob_cylinder_005 = bpy.data.objects.new('Cylinder.005', me_cylinder_007)
ob_cylinder_006 = bpy.data.objects.new('Cylinder.006', me_cylinder_008)
ob_cylinder_007 = bpy.data.objects.new('Cylinder.007', me_cylinder_009)
ob_cylinder_008 = bpy.data.objects.new('Cylinder.008', me_cylinder_010)
ob_cylinder_009 = bpy.data.objects.new('Cylinder.009', me_cylinder_011)
ob_cylinder_010 = bpy.data.objects.new('Cylinder.010', me_cylinder_012)
ob_cylinder_011 = bpy.data.objects.new('Cylinder.011', me_cylinder_013)
ob_cylinder_012 = bpy.data.objects.new('Cylinder.012', me_cylinder_014)
ob_cylinder_013 = bpy.data.objects.new('Cylinder.013', me_cylinder_015)
ob_cylinder_014 = bpy.data.objects.new('Cylinder.014', me_cylinder_016)
ob_cylinder_015 = bpy.data.objects.new('Cylinder.015', me_cylinder_017)
ob_cylinder_016 = bpy.data.objects.new('Cylinder.016', me_cylinder_018)
ob_cylinder_017 = bpy.data.objects.new('Cylinder.017', me_cylinder_019)

# ---- transforms, parenting, visibility, modifiers, constraints
ob_cylinder.parent = ob_armature
ob_cylinder.matrix_parent_inverse = Matrix(((1.0, -0.0, 0.0, -0.0), (-0.0, 1.0, -0.0, 0.0), (0.0, -0.0, 1.0, -1.358), (-0.0, 0.0, -0.0, 1.0)))
ob_cylinder.location = (3.492e-10, 1.164e-10, 0.07814)
_vg = ob_cylinder.vertex_groups.new(name='Bone')
_vg = ob_cylinder.vertex_groups.new(name='Bone.001')
_vg = ob_cylinder.vertex_groups.new(name='Bone.002')
_vg = ob_cylinder.vertex_groups.new(name='Bone.003')
_vg = ob_cylinder.vertex_groups.new(name='Bone.004')
_vg = ob_cylinder.vertex_groups.new(name='Bone.005')
_vg = ob_cylinder.vertex_groups.new(name='Bone.006')
_vg = ob_cylinder.vertex_groups.new(name='Bone.007')
_vg = ob_cylinder.vertex_groups.new(name='Bone.008')
_vg = ob_cylinder.vertex_groups.new(name='Bone.009')
_vg = ob_cylinder.vertex_groups.new(name='Bone.010')
_vg = ob_cylinder.vertex_groups.new(name='Bone.011')
_vg = ob_cylinder.vertex_groups.new(name='Bone.012')
_vg = ob_cylinder.vertex_groups.new(name='Bone.013')
_vg = ob_cylinder.vertex_groups.new(name='Bone.014')
_vg = ob_cylinder.vertex_groups.new(name='Bone.015')
_m = ob_cylinder.modifiers.new('Armature', 'ARMATURE')
_m.object = ob_armature
ob_armature.location = (0.0, 0.0, 1.358)
ob_cylinder_001.parent = ob_armature
ob_cylinder_001.matrix_parent_inverse = Matrix(((1.0, -0.0, 0.0, -0.0), (-0.0, 1.0, -0.0, 0.0), (0.0, -0.0, 1.0, -1.358), (-0.0, 0.0, -0.0, 1.0)))
ob_cylinder_001.location = (3.492e-10, 1.164e-10, 0.07814)
_vg = ob_cylinder_001.vertex_groups.new(name='Bone')
_vg = ob_cylinder_001.vertex_groups.new(name='Bone.001')
_vg = ob_cylinder_001.vertex_groups.new(name='Bone.002')
_vg = ob_cylinder_001.vertex_groups.new(name='Bone.003')
_vg = ob_cylinder_001.vertex_groups.new(name='Bone.004')
_vg = ob_cylinder_001.vertex_groups.new(name='Bone.005')
_vg = ob_cylinder_001.vertex_groups.new(name='Bone.006')
_vg = ob_cylinder_001.vertex_groups.new(name='Bone.007')
_vg = ob_cylinder_001.vertex_groups.new(name='Bone.008')
_vg = ob_cylinder_001.vertex_groups.new(name='Bone.009')
_vg = ob_cylinder_001.vertex_groups.new(name='Bone.010')
_vg = ob_cylinder_001.vertex_groups.new(name='Bone.011')
_vg = ob_cylinder_001.vertex_groups.new(name='Bone.012')
_vg = ob_cylinder_001.vertex_groups.new(name='Bone.013')
_vg = ob_cylinder_001.vertex_groups.new(name='Bone.014')
_vg = ob_cylinder_001.vertex_groups.new(name='Bone.015')
_m = ob_cylinder_001.modifiers.new('Armature', 'ARMATURE')
_m.object = ob_armature
ob_cylinder_002.parent = ob_armature
ob_cylinder_002.matrix_parent_inverse = Matrix(((1.0, -0.0, 0.0, -0.0), (-0.0, 1.0, -0.0, 0.0), (0.0, -0.0, 1.0, -1.358), (-0.0, 0.0, -0.0, 1.0)))
ob_cylinder_002.location = (3.492e-10, 1.164e-10, 0.2481)
_vg = ob_cylinder_002.vertex_groups.new(name='Bone')
_vg = ob_cylinder_002.vertex_groups.new(name='Bone.001')
_vg = ob_cylinder_002.vertex_groups.new(name='Bone.002')
_vg = ob_cylinder_002.vertex_groups.new(name='Bone.003')
_vg = ob_cylinder_002.vertex_groups.new(name='Bone.004')
_vg = ob_cylinder_002.vertex_groups.new(name='Bone.005')
_vg = ob_cylinder_002.vertex_groups.new(name='Bone.006')
_vg = ob_cylinder_002.vertex_groups.new(name='Bone.007')
_vg = ob_cylinder_002.vertex_groups.new(name='Bone.008')
_vg = ob_cylinder_002.vertex_groups.new(name='Bone.009')
_vg = ob_cylinder_002.vertex_groups.new(name='Bone.010')
_vg = ob_cylinder_002.vertex_groups.new(name='Bone.011')
_vg = ob_cylinder_002.vertex_groups.new(name='Bone.012')
_vg = ob_cylinder_002.vertex_groups.new(name='Bone.013')
_vg = ob_cylinder_002.vertex_groups.new(name='Bone.014')
_vg = ob_cylinder_002.vertex_groups.new(name='Bone.015')
_m = ob_cylinder_002.modifiers.new('Armature', 'ARMATURE')
_m.object = ob_armature
ob_cylinder_003.parent = ob_armature
ob_cylinder_003.matrix_parent_inverse = Matrix(((1.0, -0.0, 0.0, -0.0), (-0.0, 1.0, -0.0, 0.0), (0.0, -0.0, 1.0, -1.358), (-0.0, 0.0, -0.0, 1.0)))
ob_cylinder_003.location = (3.492e-10, 1.164e-10, 0.4181)
_vg = ob_cylinder_003.vertex_groups.new(name='Bone')
_vg = ob_cylinder_003.vertex_groups.new(name='Bone.001')
_vg = ob_cylinder_003.vertex_groups.new(name='Bone.002')
_vg = ob_cylinder_003.vertex_groups.new(name='Bone.003')
_vg = ob_cylinder_003.vertex_groups.new(name='Bone.004')
_vg = ob_cylinder_003.vertex_groups.new(name='Bone.005')
_vg = ob_cylinder_003.vertex_groups.new(name='Bone.006')
_vg = ob_cylinder_003.vertex_groups.new(name='Bone.007')
_vg = ob_cylinder_003.vertex_groups.new(name='Bone.008')
_vg = ob_cylinder_003.vertex_groups.new(name='Bone.009')
_vg = ob_cylinder_003.vertex_groups.new(name='Bone.010')
_vg = ob_cylinder_003.vertex_groups.new(name='Bone.011')
_vg = ob_cylinder_003.vertex_groups.new(name='Bone.012')
_vg = ob_cylinder_003.vertex_groups.new(name='Bone.013')
_vg = ob_cylinder_003.vertex_groups.new(name='Bone.014')
_vg = ob_cylinder_003.vertex_groups.new(name='Bone.015')
_m = ob_cylinder_003.modifiers.new('Armature', 'ARMATURE')
_m.object = ob_armature
ob_cylinder_004.parent = ob_armature
ob_cylinder_004.matrix_parent_inverse = Matrix(((1.0, -0.0, 0.0, -0.0), (-0.0, 1.0, -0.0, 0.0), (0.0, -0.0, 1.0, -1.358), (-0.0, 0.0, -0.0, 1.0)))
ob_cylinder_004.location = (3.492e-10, 1.164e-10, 0.5881)
_vg = ob_cylinder_004.vertex_groups.new(name='Bone')
_vg = ob_cylinder_004.vertex_groups.new(name='Bone.001')
_vg = ob_cylinder_004.vertex_groups.new(name='Bone.002')
_vg = ob_cylinder_004.vertex_groups.new(name='Bone.003')
_vg = ob_cylinder_004.vertex_groups.new(name='Bone.004')
_vg = ob_cylinder_004.vertex_groups.new(name='Bone.005')
_vg = ob_cylinder_004.vertex_groups.new(name='Bone.006')
_vg = ob_cylinder_004.vertex_groups.new(name='Bone.007')
_vg = ob_cylinder_004.vertex_groups.new(name='Bone.008')
_vg = ob_cylinder_004.vertex_groups.new(name='Bone.009')
_vg = ob_cylinder_004.vertex_groups.new(name='Bone.010')
_vg = ob_cylinder_004.vertex_groups.new(name='Bone.011')
_vg = ob_cylinder_004.vertex_groups.new(name='Bone.012')
_vg = ob_cylinder_004.vertex_groups.new(name='Bone.013')
_vg = ob_cylinder_004.vertex_groups.new(name='Bone.014')
_vg = ob_cylinder_004.vertex_groups.new(name='Bone.015')
_m = ob_cylinder_004.modifiers.new('Armature', 'ARMATURE')
_m.object = ob_armature
ob_cylinder_005.parent = ob_armature
ob_cylinder_005.matrix_parent_inverse = Matrix(((1.0, -0.0, 0.0, -0.0), (-0.0, 1.0, -0.0, 0.0), (0.0, -0.0, 1.0, -1.358), (-0.0, 0.0, -0.0, 1.0)))
ob_cylinder_005.location = (3.492e-10, 1.164e-10, 0.7581)
_vg = ob_cylinder_005.vertex_groups.new(name='Bone')
_vg = ob_cylinder_005.vertex_groups.new(name='Bone.001')
_vg = ob_cylinder_005.vertex_groups.new(name='Bone.002')
_vg = ob_cylinder_005.vertex_groups.new(name='Bone.003')
_vg = ob_cylinder_005.vertex_groups.new(name='Bone.004')
_vg = ob_cylinder_005.vertex_groups.new(name='Bone.005')
_vg = ob_cylinder_005.vertex_groups.new(name='Bone.006')
_vg = ob_cylinder_005.vertex_groups.new(name='Bone.007')
_vg = ob_cylinder_005.vertex_groups.new(name='Bone.008')
_vg = ob_cylinder_005.vertex_groups.new(name='Bone.009')
_vg = ob_cylinder_005.vertex_groups.new(name='Bone.010')
_vg = ob_cylinder_005.vertex_groups.new(name='Bone.011')
_vg = ob_cylinder_005.vertex_groups.new(name='Bone.012')
_vg = ob_cylinder_005.vertex_groups.new(name='Bone.013')
_vg = ob_cylinder_005.vertex_groups.new(name='Bone.014')
_vg = ob_cylinder_005.vertex_groups.new(name='Bone.015')
_m = ob_cylinder_005.modifiers.new('Armature', 'ARMATURE')
_m.object = ob_armature
ob_cylinder_006.parent = ob_armature
ob_cylinder_006.matrix_parent_inverse = Matrix(((1.0, -0.0, 0.0, -0.0), (-0.0, 1.0, -0.0, 0.0), (0.0, -0.0, 1.0, -1.358), (-0.0, 0.0, -0.0, 1.0)))
ob_cylinder_006.location = (3.492e-10, 1.164e-10, 0.9281)
_vg = ob_cylinder_006.vertex_groups.new(name='Bone')
_vg = ob_cylinder_006.vertex_groups.new(name='Bone.001')
_vg = ob_cylinder_006.vertex_groups.new(name='Bone.002')
_vg = ob_cylinder_006.vertex_groups.new(name='Bone.003')
_vg = ob_cylinder_006.vertex_groups.new(name='Bone.004')
_vg = ob_cylinder_006.vertex_groups.new(name='Bone.005')
_vg = ob_cylinder_006.vertex_groups.new(name='Bone.006')
_vg = ob_cylinder_006.vertex_groups.new(name='Bone.007')
_vg = ob_cylinder_006.vertex_groups.new(name='Bone.008')
_vg = ob_cylinder_006.vertex_groups.new(name='Bone.009')
_vg = ob_cylinder_006.vertex_groups.new(name='Bone.010')
_vg = ob_cylinder_006.vertex_groups.new(name='Bone.011')
_vg = ob_cylinder_006.vertex_groups.new(name='Bone.012')
_vg = ob_cylinder_006.vertex_groups.new(name='Bone.013')
_vg = ob_cylinder_006.vertex_groups.new(name='Bone.014')
_vg = ob_cylinder_006.vertex_groups.new(name='Bone.015')
_m = ob_cylinder_006.modifiers.new('Armature', 'ARMATURE')
_m.object = ob_armature
ob_cylinder_007.parent = ob_armature
ob_cylinder_007.matrix_parent_inverse = Matrix(((1.0, -0.0, 0.0, -0.0), (-0.0, 1.0, -0.0, 0.0), (0.0, -0.0, 1.0, -1.358), (-0.0, 0.0, -0.0, 1.0)))
ob_cylinder_007.location = (3.492e-10, 1.164e-10, 1.098)
_vg = ob_cylinder_007.vertex_groups.new(name='Bone')
_vg = ob_cylinder_007.vertex_groups.new(name='Bone.001')
_vg = ob_cylinder_007.vertex_groups.new(name='Bone.002')
_vg = ob_cylinder_007.vertex_groups.new(name='Bone.003')
_vg = ob_cylinder_007.vertex_groups.new(name='Bone.004')
_vg = ob_cylinder_007.vertex_groups.new(name='Bone.005')
_vg = ob_cylinder_007.vertex_groups.new(name='Bone.006')
_vg = ob_cylinder_007.vertex_groups.new(name='Bone.007')
_vg = ob_cylinder_007.vertex_groups.new(name='Bone.008')
_vg = ob_cylinder_007.vertex_groups.new(name='Bone.009')
_vg = ob_cylinder_007.vertex_groups.new(name='Bone.010')
_vg = ob_cylinder_007.vertex_groups.new(name='Bone.011')
_vg = ob_cylinder_007.vertex_groups.new(name='Bone.012')
_vg = ob_cylinder_007.vertex_groups.new(name='Bone.013')
_vg = ob_cylinder_007.vertex_groups.new(name='Bone.014')
_vg = ob_cylinder_007.vertex_groups.new(name='Bone.015')
_m = ob_cylinder_007.modifiers.new('Armature', 'ARMATURE')
_m.object = ob_armature
ob_cylinder_008.parent = ob_armature
ob_cylinder_008.matrix_parent_inverse = Matrix(((1.0, -0.0, 0.0, -0.0), (-0.0, 1.0, -0.0, 0.0), (0.0, -0.0, 1.0, -1.358), (-0.0, 0.0, -0.0, 1.0)))
ob_cylinder_008.location = (3.492e-10, 1.164e-10, 1.268)
_vg = ob_cylinder_008.vertex_groups.new(name='Bone')
_vg = ob_cylinder_008.vertex_groups.new(name='Bone.001')
_vg = ob_cylinder_008.vertex_groups.new(name='Bone.002')
_vg = ob_cylinder_008.vertex_groups.new(name='Bone.003')
_vg = ob_cylinder_008.vertex_groups.new(name='Bone.004')
_vg = ob_cylinder_008.vertex_groups.new(name='Bone.005')
_vg = ob_cylinder_008.vertex_groups.new(name='Bone.006')
_vg = ob_cylinder_008.vertex_groups.new(name='Bone.007')
_vg = ob_cylinder_008.vertex_groups.new(name='Bone.008')
_vg = ob_cylinder_008.vertex_groups.new(name='Bone.009')
_vg = ob_cylinder_008.vertex_groups.new(name='Bone.010')
_vg = ob_cylinder_008.vertex_groups.new(name='Bone.011')
_vg = ob_cylinder_008.vertex_groups.new(name='Bone.012')
_vg = ob_cylinder_008.vertex_groups.new(name='Bone.013')
_vg = ob_cylinder_008.vertex_groups.new(name='Bone.014')
_vg = ob_cylinder_008.vertex_groups.new(name='Bone.015')
_m = ob_cylinder_008.modifiers.new('Armature', 'ARMATURE')
_m.object = ob_armature
ob_cylinder_009.parent = ob_armature
ob_cylinder_009.matrix_parent_inverse = Matrix(((1.0, -0.0, 0.0, -0.0), (-0.0, 1.0, -0.0, 0.0), (0.0, -0.0, 1.0, -1.358), (-0.0, 0.0, -0.0, 1.0)))
ob_cylinder_009.location = (3.492e-10, 1.164e-10, 1.438)
_vg = ob_cylinder_009.vertex_groups.new(name='Bone')
_vg = ob_cylinder_009.vertex_groups.new(name='Bone.001')
_vg = ob_cylinder_009.vertex_groups.new(name='Bone.002')
_vg = ob_cylinder_009.vertex_groups.new(name='Bone.003')
_vg = ob_cylinder_009.vertex_groups.new(name='Bone.004')
_vg = ob_cylinder_009.vertex_groups.new(name='Bone.005')
_vg = ob_cylinder_009.vertex_groups.new(name='Bone.006')
_vg = ob_cylinder_009.vertex_groups.new(name='Bone.007')
_vg = ob_cylinder_009.vertex_groups.new(name='Bone.008')
_vg = ob_cylinder_009.vertex_groups.new(name='Bone.009')
_vg = ob_cylinder_009.vertex_groups.new(name='Bone.010')
_vg = ob_cylinder_009.vertex_groups.new(name='Bone.011')
_vg = ob_cylinder_009.vertex_groups.new(name='Bone.012')
_vg = ob_cylinder_009.vertex_groups.new(name='Bone.013')
_vg = ob_cylinder_009.vertex_groups.new(name='Bone.014')
_vg = ob_cylinder_009.vertex_groups.new(name='Bone.015')
_m = ob_cylinder_009.modifiers.new('Armature', 'ARMATURE')
_m.object = ob_armature
ob_cylinder_010.parent = ob_armature
ob_cylinder_010.matrix_parent_inverse = Matrix(((1.0, -0.0, 0.0, -0.0), (-0.0, 1.0, -0.0, 0.0), (0.0, -0.0, 1.0, -1.358), (-0.0, 0.0, -0.0, 1.0)))
ob_cylinder_010.location = (3.492e-10, 1.164e-10, 1.438)
_vg = ob_cylinder_010.vertex_groups.new(name='Bone')
_vg = ob_cylinder_010.vertex_groups.new(name='Bone.001')
_vg = ob_cylinder_010.vertex_groups.new(name='Bone.002')
_vg = ob_cylinder_010.vertex_groups.new(name='Bone.003')
_vg = ob_cylinder_010.vertex_groups.new(name='Bone.004')
_vg = ob_cylinder_010.vertex_groups.new(name='Bone.005')
_vg = ob_cylinder_010.vertex_groups.new(name='Bone.006')
_vg = ob_cylinder_010.vertex_groups.new(name='Bone.007')
_vg = ob_cylinder_010.vertex_groups.new(name='Bone.008')
_vg = ob_cylinder_010.vertex_groups.new(name='Bone.009')
_vg = ob_cylinder_010.vertex_groups.new(name='Bone.010')
_vg = ob_cylinder_010.vertex_groups.new(name='Bone.011')
_vg = ob_cylinder_010.vertex_groups.new(name='Bone.012')
_vg = ob_cylinder_010.vertex_groups.new(name='Bone.013')
_vg = ob_cylinder_010.vertex_groups.new(name='Bone.014')
_vg = ob_cylinder_010.vertex_groups.new(name='Bone.015')
_m = ob_cylinder_010.modifiers.new('Armature', 'ARMATURE')
_m.object = ob_armature
ob_cylinder_011.parent = ob_armature
ob_cylinder_011.matrix_parent_inverse = Matrix(((1.0, -0.0, 0.0, -0.0), (-0.0, 1.0, -0.0, 0.0), (0.0, -0.0, 1.0, -1.358), (-0.0, 0.0, -0.0, 1.0)))
ob_cylinder_011.location = (3.492e-10, 1.164e-10, 1.608)
_vg = ob_cylinder_011.vertex_groups.new(name='Bone')
_vg = ob_cylinder_011.vertex_groups.new(name='Bone.001')
_vg = ob_cylinder_011.vertex_groups.new(name='Bone.002')
_vg = ob_cylinder_011.vertex_groups.new(name='Bone.003')
_vg = ob_cylinder_011.vertex_groups.new(name='Bone.004')
_vg = ob_cylinder_011.vertex_groups.new(name='Bone.005')
_vg = ob_cylinder_011.vertex_groups.new(name='Bone.006')
_vg = ob_cylinder_011.vertex_groups.new(name='Bone.007')
_vg = ob_cylinder_011.vertex_groups.new(name='Bone.008')
_vg = ob_cylinder_011.vertex_groups.new(name='Bone.009')
_vg = ob_cylinder_011.vertex_groups.new(name='Bone.010')
_vg = ob_cylinder_011.vertex_groups.new(name='Bone.011')
_vg = ob_cylinder_011.vertex_groups.new(name='Bone.012')
_vg = ob_cylinder_011.vertex_groups.new(name='Bone.013')
_vg = ob_cylinder_011.vertex_groups.new(name='Bone.014')
_vg = ob_cylinder_011.vertex_groups.new(name='Bone.015')
_m = ob_cylinder_011.modifiers.new('Armature', 'ARMATURE')
_m.object = ob_armature
ob_cylinder_012.parent = ob_armature
ob_cylinder_012.matrix_parent_inverse = Matrix(((1.0, -0.0, 0.0, -0.0), (-0.0, 1.0, -0.0, 0.0), (0.0, -0.0, 1.0, -1.358), (-0.0, 0.0, -0.0, 1.0)))
ob_cylinder_012.location = (3.492e-10, 1.164e-10, 1.778)
_vg = ob_cylinder_012.vertex_groups.new(name='Bone')
_vg = ob_cylinder_012.vertex_groups.new(name='Bone.001')
_vg = ob_cylinder_012.vertex_groups.new(name='Bone.002')
_vg = ob_cylinder_012.vertex_groups.new(name='Bone.003')
_vg = ob_cylinder_012.vertex_groups.new(name='Bone.004')
_vg = ob_cylinder_012.vertex_groups.new(name='Bone.005')
_vg = ob_cylinder_012.vertex_groups.new(name='Bone.006')
_vg = ob_cylinder_012.vertex_groups.new(name='Bone.007')
_vg = ob_cylinder_012.vertex_groups.new(name='Bone.008')
_vg = ob_cylinder_012.vertex_groups.new(name='Bone.009')
_vg = ob_cylinder_012.vertex_groups.new(name='Bone.010')
_vg = ob_cylinder_012.vertex_groups.new(name='Bone.011')
_vg = ob_cylinder_012.vertex_groups.new(name='Bone.012')
_vg = ob_cylinder_012.vertex_groups.new(name='Bone.013')
_vg = ob_cylinder_012.vertex_groups.new(name='Bone.014')
_vg = ob_cylinder_012.vertex_groups.new(name='Bone.015')
_m = ob_cylinder_012.modifiers.new('Armature', 'ARMATURE')
_m.object = ob_armature
ob_cylinder_013.parent = ob_armature
ob_cylinder_013.matrix_parent_inverse = Matrix(((1.0, -0.0, 0.0, -0.0), (-0.0, 1.0, -0.0, 0.0), (0.0, -0.0, 1.0, -1.358), (-0.0, 0.0, -0.0, 1.0)))
ob_cylinder_013.location = (3.492e-10, 1.164e-10, 1.948)
_vg = ob_cylinder_013.vertex_groups.new(name='Bone')
_vg = ob_cylinder_013.vertex_groups.new(name='Bone.001')
_vg = ob_cylinder_013.vertex_groups.new(name='Bone.002')
_vg = ob_cylinder_013.vertex_groups.new(name='Bone.003')
_vg = ob_cylinder_013.vertex_groups.new(name='Bone.004')
_vg = ob_cylinder_013.vertex_groups.new(name='Bone.005')
_vg = ob_cylinder_013.vertex_groups.new(name='Bone.006')
_vg = ob_cylinder_013.vertex_groups.new(name='Bone.007')
_vg = ob_cylinder_013.vertex_groups.new(name='Bone.008')
_vg = ob_cylinder_013.vertex_groups.new(name='Bone.009')
_vg = ob_cylinder_013.vertex_groups.new(name='Bone.010')
_vg = ob_cylinder_013.vertex_groups.new(name='Bone.011')
_vg = ob_cylinder_013.vertex_groups.new(name='Bone.012')
_vg = ob_cylinder_013.vertex_groups.new(name='Bone.013')
_vg = ob_cylinder_013.vertex_groups.new(name='Bone.014')
_vg = ob_cylinder_013.vertex_groups.new(name='Bone.015')
_m = ob_cylinder_013.modifiers.new('Armature', 'ARMATURE')
_m.object = ob_armature
ob_cylinder_014.parent = ob_armature
ob_cylinder_014.matrix_parent_inverse = Matrix(((1.0, -0.0, 0.0, -0.0), (-0.0, 1.0, -0.0, 0.0), (0.0, -0.0, 1.0, -1.358), (-0.0, 0.0, -0.0, 1.0)))
ob_cylinder_014.location = (3.492e-10, 1.164e-10, 2.118)
_vg = ob_cylinder_014.vertex_groups.new(name='Bone')
_vg = ob_cylinder_014.vertex_groups.new(name='Bone.001')
_vg = ob_cylinder_014.vertex_groups.new(name='Bone.002')
_vg = ob_cylinder_014.vertex_groups.new(name='Bone.003')
_vg = ob_cylinder_014.vertex_groups.new(name='Bone.004')
_vg = ob_cylinder_014.vertex_groups.new(name='Bone.005')
_vg = ob_cylinder_014.vertex_groups.new(name='Bone.006')
_vg = ob_cylinder_014.vertex_groups.new(name='Bone.007')
_vg = ob_cylinder_014.vertex_groups.new(name='Bone.008')
_vg = ob_cylinder_014.vertex_groups.new(name='Bone.009')
_vg = ob_cylinder_014.vertex_groups.new(name='Bone.010')
_vg = ob_cylinder_014.vertex_groups.new(name='Bone.011')
_vg = ob_cylinder_014.vertex_groups.new(name='Bone.012')
_vg = ob_cylinder_014.vertex_groups.new(name='Bone.013')
_vg = ob_cylinder_014.vertex_groups.new(name='Bone.014')
_vg = ob_cylinder_014.vertex_groups.new(name='Bone.015')
_m = ob_cylinder_014.modifiers.new('Armature', 'ARMATURE')
_m.object = ob_armature
ob_cylinder_015.parent = ob_armature
ob_cylinder_015.matrix_parent_inverse = Matrix(((1.0, -0.0, 0.0, -0.0), (-0.0, 1.0, -0.0, 0.0), (0.0, -0.0, 1.0, -1.358), (-0.0, 0.0, -0.0, 1.0)))
ob_cylinder_015.location = (3.492e-10, 1.164e-10, 2.288)
_vg = ob_cylinder_015.vertex_groups.new(name='Bone')
_vg = ob_cylinder_015.vertex_groups.new(name='Bone.001')
_vg = ob_cylinder_015.vertex_groups.new(name='Bone.002')
_vg = ob_cylinder_015.vertex_groups.new(name='Bone.003')
_vg = ob_cylinder_015.vertex_groups.new(name='Bone.004')
_vg = ob_cylinder_015.vertex_groups.new(name='Bone.005')
_vg = ob_cylinder_015.vertex_groups.new(name='Bone.006')
_vg = ob_cylinder_015.vertex_groups.new(name='Bone.007')
_vg = ob_cylinder_015.vertex_groups.new(name='Bone.008')
_vg = ob_cylinder_015.vertex_groups.new(name='Bone.009')
_vg = ob_cylinder_015.vertex_groups.new(name='Bone.010')
_vg = ob_cylinder_015.vertex_groups.new(name='Bone.011')
_vg = ob_cylinder_015.vertex_groups.new(name='Bone.012')
_vg = ob_cylinder_015.vertex_groups.new(name='Bone.013')
_vg = ob_cylinder_015.vertex_groups.new(name='Bone.014')
_vg = ob_cylinder_015.vertex_groups.new(name='Bone.015')
_m = ob_cylinder_015.modifiers.new('Armature', 'ARMATURE')
_m.object = ob_armature
ob_cylinder_016.parent = ob_armature
ob_cylinder_016.matrix_parent_inverse = Matrix(((1.0, -0.0, 0.0, -0.0), (-0.0, 1.0, -0.0, 0.0), (0.0, -0.0, 1.0, -1.358), (-0.0, 0.0, -0.0, 1.0)))
ob_cylinder_016.location = (3.492e-10, 1.164e-10, 2.458)
_vg = ob_cylinder_016.vertex_groups.new(name='Bone')
_vg = ob_cylinder_016.vertex_groups.new(name='Bone.001')
_vg = ob_cylinder_016.vertex_groups.new(name='Bone.002')
_vg = ob_cylinder_016.vertex_groups.new(name='Bone.003')
_vg = ob_cylinder_016.vertex_groups.new(name='Bone.004')
_vg = ob_cylinder_016.vertex_groups.new(name='Bone.005')
_vg = ob_cylinder_016.vertex_groups.new(name='Bone.006')
_vg = ob_cylinder_016.vertex_groups.new(name='Bone.007')
_vg = ob_cylinder_016.vertex_groups.new(name='Bone.008')
_vg = ob_cylinder_016.vertex_groups.new(name='Bone.009')
_vg = ob_cylinder_016.vertex_groups.new(name='Bone.010')
_vg = ob_cylinder_016.vertex_groups.new(name='Bone.011')
_vg = ob_cylinder_016.vertex_groups.new(name='Bone.012')
_vg = ob_cylinder_016.vertex_groups.new(name='Bone.013')
_vg = ob_cylinder_016.vertex_groups.new(name='Bone.014')
_vg = ob_cylinder_016.vertex_groups.new(name='Bone.015')
_m = ob_cylinder_016.modifiers.new('Armature', 'ARMATURE')
_m.object = ob_armature
ob_cylinder_017.parent = ob_armature
ob_cylinder_017.matrix_parent_inverse = Matrix(((1.0, -0.0, 0.0, -0.0), (-0.0, 1.192e-07, 1.0, -2.718), (0.0, -1.0, 0.0, -0.0), (0.0, 0.0, -0.0, 1.0)))
ob_cylinder_017.location = (3.492e-10, 1.164e-10, 2.628)
_vg = ob_cylinder_017.vertex_groups.new(name='Bone')
_vg = ob_cylinder_017.vertex_groups.new(name='Bone.001')
_vg = ob_cylinder_017.vertex_groups.new(name='Bone.002')
_vg = ob_cylinder_017.vertex_groups.new(name='Bone.003')
_vg = ob_cylinder_017.vertex_groups.new(name='Bone.004')
_vg = ob_cylinder_017.vertex_groups.new(name='Bone.005')
_vg = ob_cylinder_017.vertex_groups.new(name='Bone.006')
_vg = ob_cylinder_017.vertex_groups.new(name='Bone.007')
_vg = ob_cylinder_017.vertex_groups.new(name='Bone.008')
_vg = ob_cylinder_017.vertex_groups.new(name='Bone.009')
_vg = ob_cylinder_017.vertex_groups.new(name='Bone.010')
_vg = ob_cylinder_017.vertex_groups.new(name='Bone.011')
_vg = ob_cylinder_017.vertex_groups.new(name='Bone.012')
_vg = ob_cylinder_017.vertex_groups.new(name='Bone.013')
_vg = ob_cylinder_017.vertex_groups.new(name='Bone.014')
_vg = ob_cylinder_017.vertex_groups.new(name='Bone.015')
_m = ob_cylinder_017.modifiers.new('Armature', 'ARMATURE')
_m.object = ob_armature

# ---- collection membership
scene.collection.objects.link(ob_cylinder)
scene.collection.objects.link(ob_armature)
scene.collection.objects.link(ob_cylinder_001)
scene.collection.objects.link(ob_cylinder_002)
scene.collection.objects.link(ob_cylinder_003)
scene.collection.objects.link(ob_cylinder_004)
scene.collection.objects.link(ob_cylinder_005)
scene.collection.objects.link(ob_cylinder_006)
scene.collection.objects.link(ob_cylinder_007)
scene.collection.objects.link(ob_cylinder_008)
scene.collection.objects.link(ob_cylinder_009)
scene.collection.objects.link(ob_cylinder_010)
scene.collection.objects.link(ob_cylinder_011)
scene.collection.objects.link(ob_cylinder_012)
scene.collection.objects.link(ob_cylinder_013)
scene.collection.objects.link(ob_cylinder_014)
scene.collection.objects.link(ob_cylinder_015)
scene.collection.objects.link(ob_cylinder_016)
scene.collection.objects.link(ob_cylinder_017)

# ---- scene / render settings (as saved in the file)
scene.frame_start = 1; scene.frame_end = 250; scene.frame_set(1)
scene.render.engine = 'BLENDER_EEVEE_NEXT'
bpy.context.view_layer.update()

# ---- added for rendering (the .blend has no active camera and no usable light): camera, sun
cam_auto = bpy.data.cameras.new('AutoCamera')
cam_auto.lens = 50.0
cam_auto.sensor_width = 36.0
cam_auto.clip_end = 1000.0
ob_auto_camera = bpy.data.objects.new('AutoCamera', cam_auto)
scene.collection.objects.link(ob_auto_camera)
ob_auto_camera.location = (2.50405, -3.00486, 3.35638)
ob_auto_camera.rotation_euler = (1.09748, -7.21219e-08, 0.694738)
scene.camera = ob_auto_camera
light_auto_sun = bpy.data.lights.new('AutoSun', 'SUN')
light_auto_sun.energy = 3.0
light_auto_sun.angle = 0.0523599
ob_auto_sun = bpy.data.objects.new('AutoSun', light_auto_sun)
scene.collection.objects.link(ob_auto_sun)
ob_auto_sun.rotation_euler = (0.872665, 0.174533, 0.523599)
bpy.context.view_layer.update()
